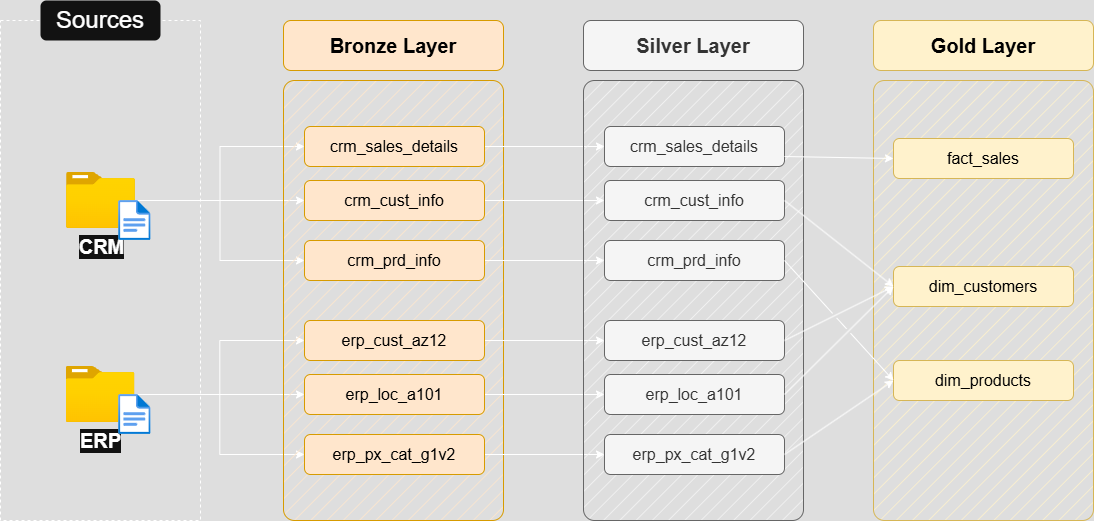

The diagram above was exported from draw.io. Its source (the exported page's mxGraphModel, read from the mxfile embedded in the PNG):
<mxGraphModel dx="1410" dy="621" grid="1" gridSize="10" guides="1" tooltips="1" connect="1" arrows="1" fold="1" page="1" pageScale="1" pageWidth="850" pageHeight="1100" math="0" shadow="0">
  <root>
    <mxCell id="0" />
    <mxCell id="1" parent="0" />
    <mxCell id="o4ujSdH91prKXO1stFA8-1" value="" style="rounded=0;whiteSpace=wrap;html=1;fillColor=none;dashed=1;" parent="1" vertex="1">
      <mxGeometry x="390" y="280" width="200" height="500" as="geometry" />
    </mxCell>
    <mxCell id="o4ujSdH91prKXO1stFA8-2" value="&lt;font style=&quot;font-size: 24px;&quot;&gt;Sources&lt;/font&gt;" style="rounded=1;whiteSpace=wrap;html=1;strokeColor=none;" parent="1" vertex="1">
      <mxGeometry x="430" y="260" width="120" height="40" as="geometry" />
    </mxCell>
    <mxCell id="o4ujSdH91prKXO1stFA8-3" style="edgeStyle=orthogonalEdgeStyle;rounded=0;orthogonalLoop=1;jettySize=auto;html=1;entryX=0;entryY=0.5;entryDx=0;entryDy=0;" parent="1" source="o4ujSdH91prKXO1stFA8-6" target="o4ujSdH91prKXO1stFA8-16" edge="1">
      <mxGeometry relative="1" as="geometry" />
    </mxCell>
    <mxCell id="o4ujSdH91prKXO1stFA8-4" style="edgeStyle=orthogonalEdgeStyle;rounded=0;orthogonalLoop=1;jettySize=auto;html=1;entryX=0;entryY=0.5;entryDx=0;entryDy=0;" parent="1" source="o4ujSdH91prKXO1stFA8-6" target="o4ujSdH91prKXO1stFA8-14" edge="1">
      <mxGeometry relative="1" as="geometry" />
    </mxCell>
    <mxCell id="o4ujSdH91prKXO1stFA8-5" style="edgeStyle=orthogonalEdgeStyle;rounded=0;orthogonalLoop=1;jettySize=auto;html=1;entryX=0;entryY=0.5;entryDx=0;entryDy=0;" parent="1" source="o4ujSdH91prKXO1stFA8-6" target="o4ujSdH91prKXO1stFA8-18" edge="1">
      <mxGeometry relative="1" as="geometry" />
    </mxCell>
    <mxCell id="o4ujSdH91prKXO1stFA8-6" value="&lt;font style=&quot;font-size: 20px;&quot;&gt;&lt;b&gt;CRM&lt;/b&gt;&lt;/font&gt;" style="image;aspect=fixed;html=1;points=[];align=center;fontSize=12;image=img/lib/azure2/general/Folder_Blank.svg;" parent="1" vertex="1">
      <mxGeometry x="456" y="432" width="69" height="56.00000000000001" as="geometry" />
    </mxCell>
    <mxCell id="o4ujSdH91prKXO1stFA8-7" style="edgeStyle=orthogonalEdgeStyle;rounded=0;orthogonalLoop=1;jettySize=auto;html=1;entryX=0;entryY=0.5;entryDx=0;entryDy=0;" parent="1" source="o4ujSdH91prKXO1stFA8-10" target="o4ujSdH91prKXO1stFA8-24" edge="1">
      <mxGeometry relative="1" as="geometry" />
    </mxCell>
    <mxCell id="o4ujSdH91prKXO1stFA8-8" style="edgeStyle=orthogonalEdgeStyle;rounded=0;orthogonalLoop=1;jettySize=auto;html=1;entryX=0;entryY=0.5;entryDx=0;entryDy=0;" parent="1" source="o4ujSdH91prKXO1stFA8-10" target="o4ujSdH91prKXO1stFA8-20" edge="1">
      <mxGeometry relative="1" as="geometry" />
    </mxCell>
    <mxCell id="o4ujSdH91prKXO1stFA8-9" style="edgeStyle=orthogonalEdgeStyle;rounded=0;orthogonalLoop=1;jettySize=auto;html=1;" parent="1" source="o4ujSdH91prKXO1stFA8-10" target="o4ujSdH91prKXO1stFA8-22" edge="1">
      <mxGeometry relative="1" as="geometry" />
    </mxCell>
    <mxCell id="o4ujSdH91prKXO1stFA8-10" value="&lt;font style=&quot;font-size: 20px;&quot;&gt;&lt;b&gt;ERP&lt;/b&gt;&lt;/font&gt;" style="image;aspect=fixed;html=1;points=[];align=center;fontSize=12;image=img/lib/azure2/general/Folder_Blank.svg;" parent="1" vertex="1">
      <mxGeometry x="455.5" y="626" width="69" height="56.00000000000001" as="geometry" />
    </mxCell>
    <mxCell id="o4ujSdH91prKXO1stFA8-11" value="" style="rounded=1;whiteSpace=wrap;html=1;fillColor=#ffe6cc;strokeColor=#d79b00;fillStyle=hatch;arcSize=5;" parent="1" vertex="1">
      <mxGeometry x="673" y="340" width="220" height="440" as="geometry" />
    </mxCell>
    <mxCell id="o4ujSdH91prKXO1stFA8-12" value="Bronze Layer" style="rounded=1;whiteSpace=wrap;html=1;fillColor=#ffe6cc;strokeColor=#d79b00;fontSize=20;fontStyle=1;fontColor=#000000;" parent="1" vertex="1">
      <mxGeometry x="673" y="280" width="220" height="50" as="geometry" />
    </mxCell>
    <mxCell id="o4ujSdH91prKXO1stFA8-13" style="edgeStyle=orthogonalEdgeStyle;rounded=0;orthogonalLoop=1;jettySize=auto;html=1;entryX=0;entryY=0.5;entryDx=0;entryDy=0;" parent="1" source="o4ujSdH91prKXO1stFA8-14" target="o4ujSdH91prKXO1stFA8-27" edge="1">
      <mxGeometry relative="1" as="geometry" />
    </mxCell>
    <mxCell id="o4ujSdH91prKXO1stFA8-14" value="crm_sales_details" style="rounded=1;whiteSpace=wrap;html=1;fillColor=#ffe6cc;strokeColor=#d79b00;fontSize=16;fontStyle=0;fontColor=light-dark(#000000,#000000);" parent="1" vertex="1">
      <mxGeometry x="694" y="386" width="180" height="40" as="geometry" />
    </mxCell>
    <mxCell id="o4ujSdH91prKXO1stFA8-15" style="edgeStyle=orthogonalEdgeStyle;rounded=0;orthogonalLoop=1;jettySize=auto;html=1;" parent="1" source="o4ujSdH91prKXO1stFA8-16" target="o4ujSdH91prKXO1stFA8-28" edge="1">
      <mxGeometry relative="1" as="geometry" />
    </mxCell>
    <mxCell id="o4ujSdH91prKXO1stFA8-16" value="crm_cust_info" style="rounded=1;whiteSpace=wrap;html=1;fillColor=#ffe6cc;strokeColor=#d79b00;fontSize=16;fontStyle=0;fontColor=light-dark(#000000,#000000);" parent="1" vertex="1">
      <mxGeometry x="694" y="440" width="180" height="40" as="geometry" />
    </mxCell>
    <mxCell id="o4ujSdH91prKXO1stFA8-17" style="edgeStyle=orthogonalEdgeStyle;rounded=0;orthogonalLoop=1;jettySize=auto;html=1;entryX=0;entryY=0.5;entryDx=0;entryDy=0;" parent="1" source="o4ujSdH91prKXO1stFA8-18" target="o4ujSdH91prKXO1stFA8-29" edge="1">
      <mxGeometry relative="1" as="geometry" />
    </mxCell>
    <mxCell id="o4ujSdH91prKXO1stFA8-18" value="crm_prd_info" style="rounded=1;whiteSpace=wrap;html=1;fillColor=#ffe6cc;strokeColor=#d79b00;fontSize=16;fontStyle=0;fontColor=#000000;" parent="1" vertex="1">
      <mxGeometry x="694" y="500" width="180" height="40" as="geometry" />
    </mxCell>
    <mxCell id="o4ujSdH91prKXO1stFA8-19" style="edgeStyle=orthogonalEdgeStyle;rounded=0;orthogonalLoop=1;jettySize=auto;html=1;entryX=0;entryY=0.5;entryDx=0;entryDy=0;" parent="1" source="o4ujSdH91prKXO1stFA8-20" target="o4ujSdH91prKXO1stFA8-30" edge="1">
      <mxGeometry relative="1" as="geometry" />
    </mxCell>
    <mxCell id="o4ujSdH91prKXO1stFA8-20" value="erp_cust_az12" style="rounded=1;whiteSpace=wrap;html=1;fillColor=#ffe6cc;strokeColor=#d79b00;fontSize=16;fontStyle=0;fontColor=#000000;" parent="1" vertex="1">
      <mxGeometry x="694" y="580" width="180" height="40" as="geometry" />
    </mxCell>
    <mxCell id="o4ujSdH91prKXO1stFA8-21" style="edgeStyle=orthogonalEdgeStyle;rounded=0;orthogonalLoop=1;jettySize=auto;html=1;entryX=0;entryY=0.5;entryDx=0;entryDy=0;" parent="1" source="o4ujSdH91prKXO1stFA8-22" target="o4ujSdH91prKXO1stFA8-31" edge="1">
      <mxGeometry relative="1" as="geometry" />
    </mxCell>
    <mxCell id="o4ujSdH91prKXO1stFA8-22" value="erp_loc_a101" style="rounded=1;whiteSpace=wrap;html=1;fillColor=#ffe6cc;strokeColor=#d79b00;fontSize=16;fontStyle=0;fontColor=#000000;" parent="1" vertex="1">
      <mxGeometry x="694" y="634" width="180" height="40" as="geometry" />
    </mxCell>
    <mxCell id="o4ujSdH91prKXO1stFA8-23" style="edgeStyle=orthogonalEdgeStyle;rounded=0;orthogonalLoop=1;jettySize=auto;html=1;entryX=0;entryY=0.5;entryDx=0;entryDy=0;" parent="1" source="o4ujSdH91prKXO1stFA8-24" target="o4ujSdH91prKXO1stFA8-32" edge="1">
      <mxGeometry relative="1" as="geometry" />
    </mxCell>
    <mxCell id="o4ujSdH91prKXO1stFA8-24" value="erp_px_cat_g1v2" style="rounded=1;whiteSpace=wrap;html=1;fillColor=#ffe6cc;strokeColor=#d79b00;fontSize=16;fontStyle=0;fontColor=#000000;" parent="1" vertex="1">
      <mxGeometry x="694" y="694" width="180" height="40" as="geometry" />
    </mxCell>
    <mxCell id="o4ujSdH91prKXO1stFA8-25" value="" style="rounded=1;whiteSpace=wrap;html=1;fillColor=#f5f5f5;strokeColor=#666666;fillStyle=hatch;arcSize=5;fontColor=#333333;" parent="1" vertex="1">
      <mxGeometry x="973" y="340" width="220" height="440" as="geometry" />
    </mxCell>
    <mxCell id="o4ujSdH91prKXO1stFA8-26" value="Silver Layer" style="rounded=1;whiteSpace=wrap;html=1;fillColor=#f5f5f5;strokeColor=#666666;fontSize=20;fontStyle=1;fontColor=#333333;" parent="1" vertex="1">
      <mxGeometry x="973" y="280" width="220" height="50" as="geometry" />
    </mxCell>
    <mxCell id="o4ujSdH91prKXO1stFA8-27" value="crm_sales_details" style="rounded=1;whiteSpace=wrap;html=1;fillColor=#f5f5f5;strokeColor=#666666;fontSize=16;fontStyle=0;fontColor=#333333;" parent="1" vertex="1">
      <mxGeometry x="994" y="386" width="180" height="40" as="geometry" />
    </mxCell>
    <mxCell id="o4ujSdH91prKXO1stFA8-28" value="crm_cust_info" style="rounded=1;whiteSpace=wrap;html=1;fillColor=#f5f5f5;strokeColor=#666666;fontSize=16;fontStyle=0;fontColor=#333333;" parent="1" vertex="1">
      <mxGeometry x="994" y="440" width="180" height="40" as="geometry" />
    </mxCell>
    <mxCell id="o4ujSdH91prKXO1stFA8-29" value="crm_prd_info" style="rounded=1;whiteSpace=wrap;html=1;fillColor=#f5f5f5;strokeColor=#666666;fontSize=16;fontStyle=0;fontColor=#333333;" parent="1" vertex="1">
      <mxGeometry x="994" y="500" width="180" height="40" as="geometry" />
    </mxCell>
    <mxCell id="o4ujSdH91prKXO1stFA8-30" value="erp_cust_az12" style="rounded=1;whiteSpace=wrap;html=1;fillColor=#f5f5f5;strokeColor=#666666;fontSize=16;fontStyle=0;fontColor=#333333;" parent="1" vertex="1">
      <mxGeometry x="994" y="580" width="180" height="40" as="geometry" />
    </mxCell>
    <mxCell id="o4ujSdH91prKXO1stFA8-31" value="erp_loc_a101" style="rounded=1;whiteSpace=wrap;html=1;fillColor=#f5f5f5;strokeColor=#666666;fontSize=16;fontStyle=0;fontColor=#333333;" parent="1" vertex="1">
      <mxGeometry x="994" y="634" width="180" height="40" as="geometry" />
    </mxCell>
    <mxCell id="o4ujSdH91prKXO1stFA8-32" value="erp_px_cat_g1v2" style="rounded=1;whiteSpace=wrap;html=1;fillColor=#f5f5f5;strokeColor=#666666;fontSize=16;fontStyle=0;fontColor=#333333;" parent="1" vertex="1">
      <mxGeometry x="994" y="694" width="180" height="40" as="geometry" />
    </mxCell>
    <mxCell id="o4ujSdH91prKXO1stFA8-33" value="" style="rounded=1;whiteSpace=wrap;html=1;fillColor=#fff2cc;strokeColor=#d6b656;fillStyle=hatch;arcSize=5;" parent="1" vertex="1">
      <mxGeometry x="1263" y="340" width="220" height="440" as="geometry" />
    </mxCell>
    <mxCell id="o4ujSdH91prKXO1stFA8-34" value="Gold Layer" style="rounded=1;whiteSpace=wrap;html=1;fillColor=#fff2cc;strokeColor=#d6b656;fontSize=20;fontStyle=1;fontColor=#000000;" parent="1" vertex="1">
      <mxGeometry x="1263" y="280" width="220" height="50" as="geometry" />
    </mxCell>
    <mxCell id="o4ujSdH91prKXO1stFA8-35" value="fact_sales" style="rounded=1;whiteSpace=wrap;html=1;fillColor=#fff2cc;strokeColor=#d6b656;fontSize=16;fontStyle=0;fontColor=#000000;" parent="1" vertex="1">
      <mxGeometry x="1283" y="398" width="180" height="40" as="geometry" />
    </mxCell>
    <mxCell id="o4ujSdH91prKXO1stFA8-36" value="dim_customers" style="rounded=1;whiteSpace=wrap;html=1;fillColor=#fff2cc;strokeColor=#d6b656;fontSize=16;fontStyle=0;fontColor=#000000;" parent="1" vertex="1">
      <mxGeometry x="1283" y="526" width="180" height="40" as="geometry" />
    </mxCell>
    <mxCell id="o4ujSdH91prKXO1stFA8-37" value="dim_products" style="rounded=1;whiteSpace=wrap;html=1;fillColor=#fff2cc;strokeColor=#d6b656;fontSize=16;fontStyle=0;fontColor=#000000;" parent="1" vertex="1">
      <mxGeometry x="1283" y="620" width="180" height="40" as="geometry" />
    </mxCell>
    <mxCell id="o4ujSdH91prKXO1stFA8-38" value="" style="endArrow=classic;html=1;rounded=0;exitX=1;exitY=0.75;exitDx=0;exitDy=0;entryX=0;entryY=0.5;entryDx=0;entryDy=0;" parent="1" source="o4ujSdH91prKXO1stFA8-27" target="o4ujSdH91prKXO1stFA8-35" edge="1">
      <mxGeometry width="50" height="50" relative="1" as="geometry">
        <mxPoint x="1203" y="510" as="sourcePoint" />
        <mxPoint x="1253" y="460" as="targetPoint" />
      </mxGeometry>
    </mxCell>
    <mxCell id="o4ujSdH91prKXO1stFA8-39" value="" style="endArrow=classic;html=1;rounded=0;exitX=1;exitY=0.5;exitDx=0;exitDy=0;entryX=0;entryY=0.5;entryDx=0;entryDy=0;jumpStyle=gap;" parent="1" source="o4ujSdH91prKXO1stFA8-28" target="o4ujSdH91prKXO1stFA8-36" edge="1">
      <mxGeometry width="50" height="50" relative="1" as="geometry">
        <mxPoint x="1184" y="426" as="sourcePoint" />
        <mxPoint x="1303" y="430" as="targetPoint" />
      </mxGeometry>
    </mxCell>
    <mxCell id="o4ujSdH91prKXO1stFA8-40" value="" style="endArrow=classic;html=1;rounded=0;exitX=1;exitY=0.5;exitDx=0;exitDy=0;entryX=0;entryY=0.5;entryDx=0;entryDy=0;jumpStyle=gap;" parent="1" source="o4ujSdH91prKXO1stFA8-30" target="o4ujSdH91prKXO1stFA8-36" edge="1">
      <mxGeometry width="50" height="50" relative="1" as="geometry">
        <mxPoint x="1184" y="470" as="sourcePoint" />
        <mxPoint x="1293" y="556" as="targetPoint" />
      </mxGeometry>
    </mxCell>
    <mxCell id="o4ujSdH91prKXO1stFA8-41" value="" style="endArrow=classic;html=1;rounded=0;exitX=1;exitY=0.5;exitDx=0;exitDy=0;entryX=0;entryY=0.5;entryDx=0;entryDy=0;jumpStyle=gap;" parent="1" source="o4ujSdH91prKXO1stFA8-31" target="o4ujSdH91prKXO1stFA8-36" edge="1">
      <mxGeometry width="50" height="50" relative="1" as="geometry">
        <mxPoint x="1184" y="610" as="sourcePoint" />
        <mxPoint x="1293" y="556" as="targetPoint" />
      </mxGeometry>
    </mxCell>
    <mxCell id="o4ujSdH91prKXO1stFA8-42" value="" style="endArrow=classic;html=1;rounded=0;exitX=1;exitY=0.5;exitDx=0;exitDy=0;entryX=0;entryY=0.5;entryDx=0;entryDy=0;jumpStyle=gap;" parent="1" source="o4ujSdH91prKXO1stFA8-29" target="o4ujSdH91prKXO1stFA8-37" edge="1">
      <mxGeometry width="50" height="50" relative="1" as="geometry">
        <mxPoint x="1184" y="470" as="sourcePoint" />
        <mxPoint x="1293" y="556" as="targetPoint" />
      </mxGeometry>
    </mxCell>
    <mxCell id="o4ujSdH91prKXO1stFA8-43" value="" style="endArrow=classic;html=1;rounded=0;exitX=1;exitY=0.5;exitDx=0;exitDy=0;entryX=0;entryY=0.5;entryDx=0;entryDy=0;jumpStyle=gap;" parent="1" source="o4ujSdH91prKXO1stFA8-32" target="o4ujSdH91prKXO1stFA8-37" edge="1">
      <mxGeometry width="50" height="50" relative="1" as="geometry">
        <mxPoint x="1184" y="530" as="sourcePoint" />
        <mxPoint x="1293" y="650" as="targetPoint" />
      </mxGeometry>
    </mxCell>
    <mxCell id="o4ujSdH91prKXO1stFA8-44" value="" style="image;aspect=fixed;html=1;points=[];align=center;fontSize=12;image=img/lib/azure2/general/File.svg;" parent="1" vertex="1">
      <mxGeometry x="508.12" y="460" width="32.46" height="40" as="geometry" />
    </mxCell>
    <mxCell id="o4ujSdH91prKXO1stFA8-45" value="" style="image;aspect=fixed;html=1;points=[];align=center;fontSize=12;image=img/lib/azure2/general/File.svg;" parent="1" vertex="1">
      <mxGeometry x="508.12" y="654" width="32.46" height="40" as="geometry" />
    </mxCell>
  </root>
</mxGraphModel>